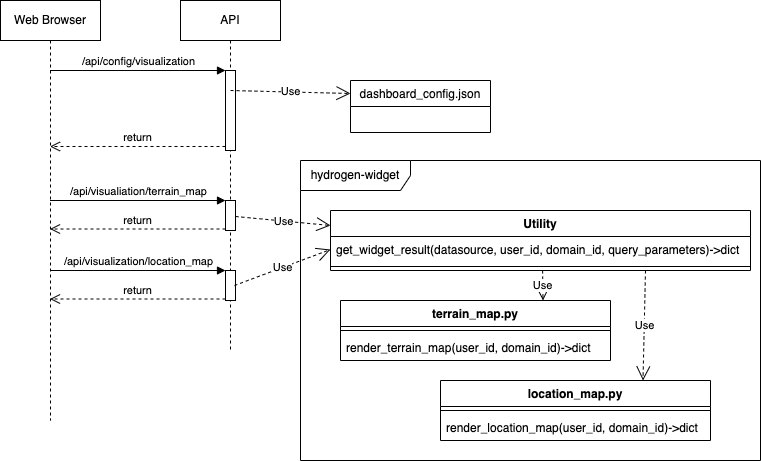

The diagram above was exported from draw.io. Its source (the exported page's mxGraphModel, read from the mxfile embedded in the PNG):
<mxGraphModel dx="1115" dy="703" grid="1" gridSize="10" guides="1" tooltips="1" connect="1" arrows="1" fold="1" page="1" pageScale="1" pageWidth="850" pageHeight="1100" math="0" shadow="0">
  <root>
    <mxCell id="0" />
    <mxCell id="1" parent="0" />
    <mxCell id="2" value="Web Browser" style="shape=umlLifeline;perimeter=lifelinePerimeter;whiteSpace=wrap;html=1;container=1;collapsible=0;recursiveResize=0;outlineConnect=0;" vertex="1" parent="1">
      <mxGeometry x="60" y="40" width="100" height="420" as="geometry" />
    </mxCell>
    <mxCell id="3" value="API" style="shape=umlLifeline;perimeter=lifelinePerimeter;whiteSpace=wrap;html=1;container=1;collapsible=0;recursiveResize=0;outlineConnect=0;" vertex="1" parent="1">
      <mxGeometry x="240" y="40" width="100" height="350" as="geometry" />
    </mxCell>
    <mxCell id="4" value="" style="html=1;points=[];perimeter=orthogonalPerimeter;" vertex="1" parent="3">
      <mxGeometry x="45" y="70" width="10" height="80" as="geometry" />
    </mxCell>
    <mxCell id="5" value="Use" style="endArrow=open;endSize=12;dashed=1;html=1;rounded=0;entryX=0;entryY=0.25;entryDx=0;entryDy=0;" edge="1" parent="3" target="8">
      <mxGeometry width="160" relative="1" as="geometry">
        <mxPoint x="50" y="90" as="sourcePoint" />
        <mxPoint x="190" y="96" as="targetPoint" />
      </mxGeometry>
    </mxCell>
    <mxCell id="6" value="" style="html=1;points=[];perimeter=orthogonalPerimeter;" vertex="1" parent="3">
      <mxGeometry x="45" y="200" width="10" height="30" as="geometry" />
    </mxCell>
    <mxCell id="7" value="" style="html=1;points=[];perimeter=orthogonalPerimeter;" vertex="1" parent="3">
      <mxGeometry x="45" y="270" width="10" height="30" as="geometry" />
    </mxCell>
    <mxCell id="8" value="dashboard_config.json" style="swimlane;fontStyle=0;childLayout=stackLayout;horizontal=1;startSize=26;fillColor=none;horizontalStack=0;resizeParent=1;resizeParentMax=0;resizeLast=0;collapsible=1;marginBottom=0;" vertex="1" parent="1">
      <mxGeometry x="410" y="120" width="140" height="52" as="geometry" />
    </mxCell>
    <mxCell id="9" value="/api/config/visualization" style="html=1;verticalAlign=bottom;endArrow=block;entryX=0;entryY=0;rounded=0;" edge="1" source="2" target="4" parent="1">
      <mxGeometry relative="1" as="geometry">
        <mxPoint x="185" y="110" as="sourcePoint" />
      </mxGeometry>
    </mxCell>
    <mxCell id="10" value="return" style="html=1;verticalAlign=bottom;endArrow=open;dashed=1;endSize=8;exitX=0;exitY=0.95;rounded=0;" edge="1" source="4" target="2" parent="1">
      <mxGeometry relative="1" as="geometry">
        <mxPoint x="185" y="186" as="targetPoint" />
      </mxGeometry>
    </mxCell>
    <mxCell id="11" value="/api/visualiation/terrain_map" style="html=1;verticalAlign=bottom;endArrow=block;entryX=0;entryY=0;rounded=0;" edge="1" source="2" target="6" parent="1">
      <mxGeometry relative="1" as="geometry">
        <mxPoint x="185" y="240" as="sourcePoint" />
      </mxGeometry>
    </mxCell>
    <mxCell id="12" value="return" style="html=1;verticalAlign=bottom;endArrow=open;dashed=1;endSize=8;exitX=0;exitY=0.95;rounded=0;" edge="1" source="6" target="2" parent="1">
      <mxGeometry relative="1" as="geometry">
        <mxPoint x="185" y="316" as="targetPoint" />
      </mxGeometry>
    </mxCell>
    <mxCell id="13" value="hydrogen-widget" style="shape=umlFrame;whiteSpace=wrap;html=1;width=110;height=30;" vertex="1" parent="1">
      <mxGeometry x="360" y="200" width="460" height="300" as="geometry" />
    </mxCell>
    <mxCell id="14" value="Utility" style="swimlane;fontStyle=1;align=center;verticalAlign=top;childLayout=stackLayout;horizontal=1;startSize=26;horizontalStack=0;resizeParent=1;resizeParentMax=0;resizeLast=0;collapsible=1;marginBottom=0;" vertex="1" parent="1">
      <mxGeometry x="390" y="250" width="420" height="60" as="geometry" />
    </mxCell>
    <mxCell id="15" value="get_widget_result(datasource, user_id, domain_id, query_parameters)-&gt;dict" style="text;strokeColor=none;fillColor=none;align=left;verticalAlign=top;spacingLeft=4;spacingRight=4;overflow=hidden;rotatable=0;points=[[0,0.5],[1,0.5]];portConstraint=eastwest;" vertex="1" parent="14">
      <mxGeometry y="26" width="420" height="26" as="geometry" />
    </mxCell>
    <mxCell id="16" value="" style="line;strokeWidth=1;fillColor=none;align=left;verticalAlign=middle;spacingTop=-1;spacingLeft=3;spacingRight=3;rotatable=0;labelPosition=right;points=[];portConstraint=eastwest;" vertex="1" parent="14">
      <mxGeometry y="52" width="420" height="8" as="geometry" />
    </mxCell>
    <mxCell id="17" value="terrain_map.py" style="swimlane;fontStyle=1;align=center;verticalAlign=top;childLayout=stackLayout;horizontal=1;startSize=26;horizontalStack=0;resizeParent=1;resizeParentMax=0;resizeLast=0;collapsible=1;marginBottom=0;" vertex="1" parent="1">
      <mxGeometry x="400" y="340" width="270" height="60" as="geometry" />
    </mxCell>
    <mxCell id="18" value="" style="line;strokeWidth=1;fillColor=none;align=left;verticalAlign=middle;spacingTop=-1;spacingLeft=3;spacingRight=3;rotatable=0;labelPosition=right;points=[];portConstraint=eastwest;" vertex="1" parent="17">
      <mxGeometry y="26" width="270" height="8" as="geometry" />
    </mxCell>
    <mxCell id="19" value="render_terrain_map(user_id, domain_id)-&gt;dict" style="text;strokeColor=none;fillColor=none;align=left;verticalAlign=top;spacingLeft=4;spacingRight=4;overflow=hidden;rotatable=0;points=[[0,0.5],[1,0.5]];portConstraint=eastwest;" vertex="1" parent="17">
      <mxGeometry y="34" width="270" height="26" as="geometry" />
    </mxCell>
    <mxCell id="20" value="location_map.py" style="swimlane;fontStyle=1;align=center;verticalAlign=top;childLayout=stackLayout;horizontal=1;startSize=26;horizontalStack=0;resizeParent=1;resizeParentMax=0;resizeLast=0;collapsible=1;marginBottom=0;" vertex="1" parent="1">
      <mxGeometry x="500" y="420" width="270" height="60" as="geometry" />
    </mxCell>
    <mxCell id="21" value="" style="line;strokeWidth=1;fillColor=none;align=left;verticalAlign=middle;spacingTop=-1;spacingLeft=3;spacingRight=3;rotatable=0;labelPosition=right;points=[];portConstraint=eastwest;" vertex="1" parent="20">
      <mxGeometry y="26" width="270" height="8" as="geometry" />
    </mxCell>
    <mxCell id="22" value="render_location_map(user_id, domain_id)-&gt;dict" style="text;strokeColor=none;fillColor=none;align=left;verticalAlign=top;spacingLeft=4;spacingRight=4;overflow=hidden;rotatable=0;points=[[0,0.5],[1,0.5]];portConstraint=eastwest;" vertex="1" parent="20">
      <mxGeometry y="34" width="270" height="26" as="geometry" />
    </mxCell>
    <mxCell id="23" value="Use" style="endArrow=open;endSize=12;dashed=1;html=1;rounded=0;exitX=0.505;exitY=1;exitDx=0;exitDy=0;exitPerimeter=0;entryX=0.75;entryY=0;entryDx=0;entryDy=0;" edge="1" source="16" target="17" parent="1">
      <mxGeometry width="160" relative="1" as="geometry">
        <mxPoint x="360" y="570" as="sourcePoint" />
        <mxPoint x="520" y="570" as="targetPoint" />
      </mxGeometry>
    </mxCell>
    <mxCell id="24" value="Use" style="endArrow=open;endSize=12;dashed=1;html=1;rounded=0;entryX=0.75;entryY=0;entryDx=0;entryDy=0;exitX=0.75;exitY=1;exitDx=0;exitDy=0;" edge="1" source="14" target="20" parent="1">
      <mxGeometry width="160" relative="1" as="geometry">
        <mxPoint x="612.0999999999999" y="320" as="sourcePoint" />
        <mxPoint x="612.5" y="350" as="targetPoint" />
      </mxGeometry>
    </mxCell>
    <mxCell id="25" value="Use" style="endArrow=open;endSize=12;dashed=1;html=1;rounded=0;entryX=0;entryY=0.25;entryDx=0;entryDy=0;exitX=1;exitY=0.533;exitDx=0;exitDy=0;exitPerimeter=0;" edge="1" source="6" target="14" parent="1">
      <mxGeometry width="160" relative="1" as="geometry">
        <mxPoint x="120" y="410" as="sourcePoint" />
        <mxPoint x="280" y="410" as="targetPoint" />
      </mxGeometry>
    </mxCell>
    <mxCell id="26" value="/api/visualization/location_map" style="html=1;verticalAlign=bottom;endArrow=block;entryX=0;entryY=0;rounded=0;" edge="1" source="2" target="7" parent="1">
      <mxGeometry relative="1" as="geometry">
        <mxPoint x="185" y="310" as="sourcePoint" />
      </mxGeometry>
    </mxCell>
    <mxCell id="27" value="return" style="html=1;verticalAlign=bottom;endArrow=open;dashed=1;endSize=8;exitX=0;exitY=0.95;rounded=0;" edge="1" source="7" target="2" parent="1">
      <mxGeometry relative="1" as="geometry">
        <mxPoint x="185" y="386" as="targetPoint" />
      </mxGeometry>
    </mxCell>
    <mxCell id="28" value="Use" style="endArrow=open;endSize=12;dashed=1;html=1;rounded=0;entryX=0;entryY=0.5;entryDx=0;entryDy=0;exitX=0.9;exitY=0.5;exitDx=0;exitDy=0;exitPerimeter=0;" edge="1" source="7" target="15" parent="1">
      <mxGeometry width="160" relative="1" as="geometry">
        <mxPoint x="275" y="265.99" as="sourcePoint" />
        <mxPoint x="400" y="275" as="targetPoint" />
      </mxGeometry>
    </mxCell>
  </root>
</mxGraphModel>